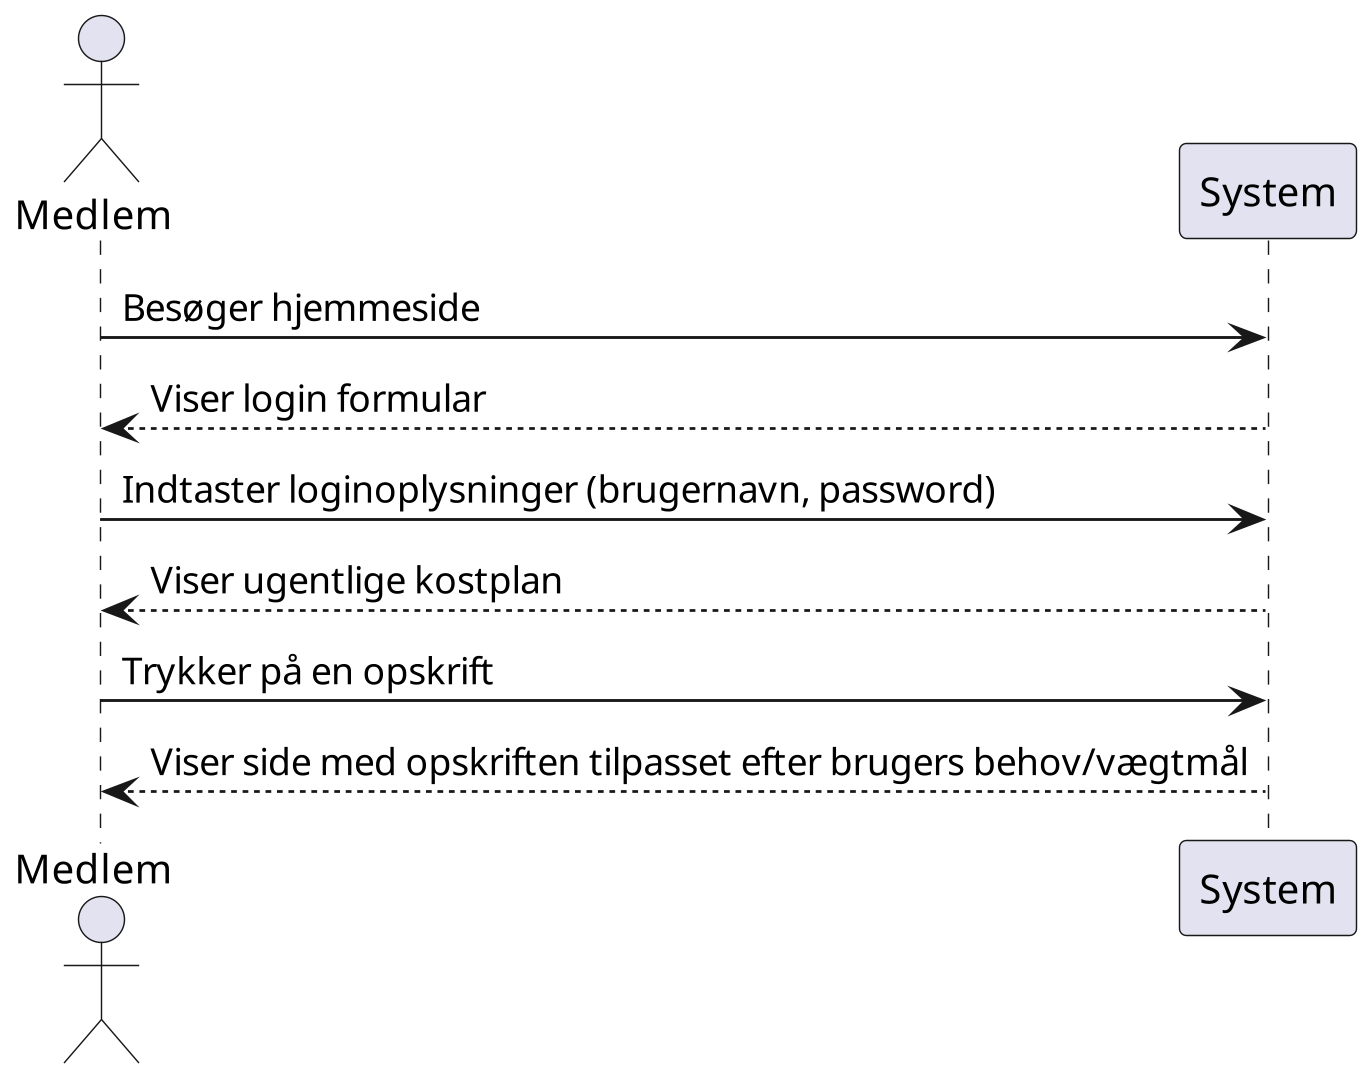

The diagram above was rendered by PlantUML. Its source (embedded in the PNG):
@startuml
scale 1920*1080
actor Medlem
Medlem -> System: Besøger hjemmeside
Medlem <-- System: Viser login formular
Medlem -> System: Indtaster loginoplysninger (brugernavn, password)
Medlem <-- System: Viser ugentlige kostplan
Medlem -> System: Trykker på en opskrift
Medlem <-- System: Viser side med opskriften tilpasset efter brugers behov/vægtmål
@enduml